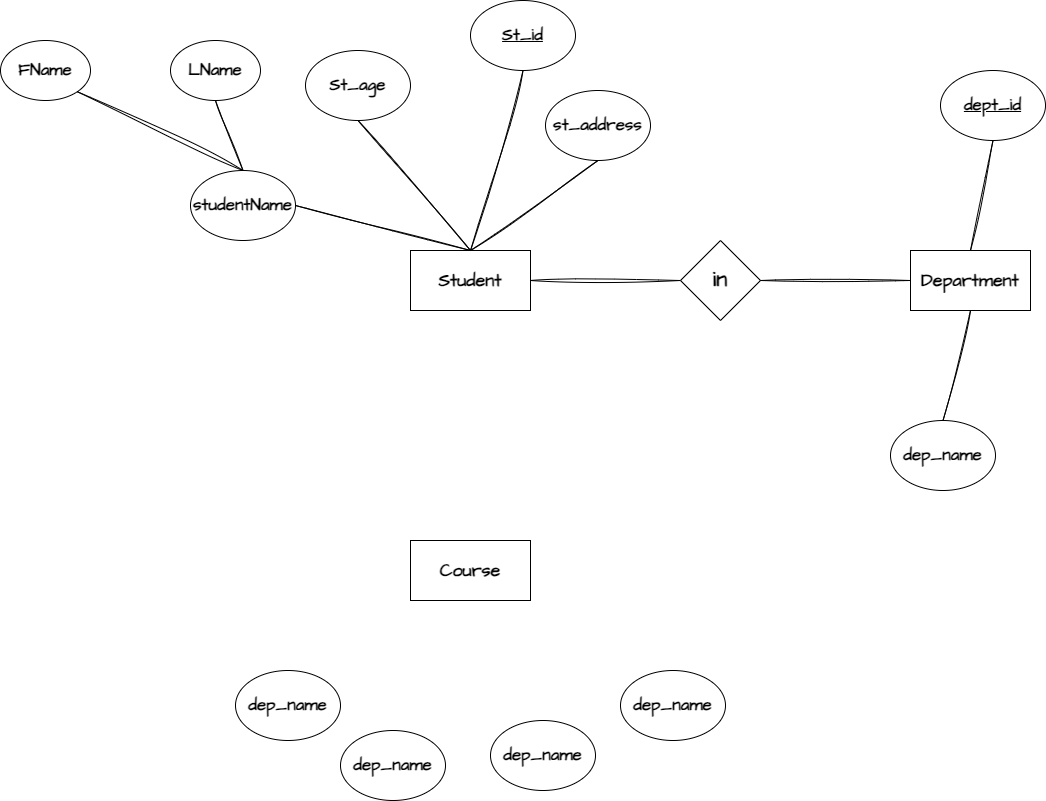

The diagram above was exported from draw.io. Its source (the exported page's mxGraphModel, read from the mxfile embedded in the PNG):
<mxGraphModel dx="1400" dy="759" grid="1" gridSize="10" guides="1" tooltips="1" connect="1" arrows="1" fold="1" page="1" pageScale="1" pageWidth="850" pageHeight="1100" math="0" shadow="0" extFonts="Permanent Marker^https://fonts.googleapis.com/css?family=Permanent+Marker">
  <root>
    <mxCell id="0" />
    <mxCell id="1" parent="0" />
    <mxCell id="7z_oLGSOw27XhimUd1Lt-2" value="&lt;font face=&quot;Architects Daughter&quot; style=&quot;font-size: 18px;&quot;&gt;&lt;b&gt;Student&lt;/b&gt;&lt;/font&gt;" style="rounded=0;whiteSpace=wrap;html=1;" parent="1" vertex="1">
      <mxGeometry x="790" y="330" width="120" height="60" as="geometry" />
    </mxCell>
    <mxCell id="xze8CUG9NXCSpc5zPzv0-1" value="&lt;font face=&quot;Architects Daughter&quot; style=&quot;font-size: 18px;&quot;&gt;&lt;b&gt;Department&lt;/b&gt;&lt;/font&gt;" style="rounded=0;whiteSpace=wrap;html=1;" vertex="1" parent="1">
      <mxGeometry x="1290" y="330" width="120" height="60" as="geometry" />
    </mxCell>
    <mxCell id="xze8CUG9NXCSpc5zPzv0-2" value="&lt;font data-font-src=&quot;https://fonts.googleapis.com/css?family=Architects+Daughter&quot; face=&quot;Architects Daughter&quot; style=&quot;font-size: 17px;&quot;&gt;&lt;b&gt;&lt;u&gt;St_id&lt;/u&gt;&lt;/b&gt;&lt;/font&gt;" style="ellipse;whiteSpace=wrap;html=1;" vertex="1" parent="1">
      <mxGeometry x="850" y="80" width="105" height="70" as="geometry" />
    </mxCell>
    <mxCell id="xze8CUG9NXCSpc5zPzv0-3" value="" style="endArrow=none;html=1;rounded=0;exitX=0.5;exitY=1;exitDx=0;exitDy=0;sketch=1;curveFitting=1;jiggle=2;entryX=0.5;entryY=0;entryDx=0;entryDy=0;" edge="1" parent="1" source="xze8CUG9NXCSpc5zPzv0-2" target="7z_oLGSOw27XhimUd1Lt-2">
      <mxGeometry width="50" height="50" relative="1" as="geometry">
        <mxPoint x="1120" y="550" as="sourcePoint" />
        <mxPoint x="850" y="330" as="targetPoint" />
      </mxGeometry>
    </mxCell>
    <mxCell id="xze8CUG9NXCSpc5zPzv0-4" value="&lt;span id=&quot;docs-internal-guid-c1091824-7fff-c988-b4a2-2d547d7a1708&quot;&gt;&lt;span style=&quot;background-color: transparent; font-variant-numeric: normal; font-variant-east-asian: normal; font-variant-alternates: normal; font-variant-position: normal; vertical-align: baseline; white-space-collapse: preserve;&quot;&gt;&lt;font style=&quot;font-size: 17px;&quot; data-font-src=&quot;https://fonts.googleapis.com/css?family=Architects+Daughter&quot; face=&quot;Architects Daughter&quot;&gt;&lt;b&gt;studentName&lt;/b&gt;&lt;/font&gt;&lt;/span&gt;&lt;/span&gt;" style="ellipse;whiteSpace=wrap;html=1;" vertex="1" parent="1">
      <mxGeometry x="570" y="250" width="105" height="70" as="geometry" />
    </mxCell>
    <mxCell id="xze8CUG9NXCSpc5zPzv0-5" value="" style="endArrow=none;html=1;rounded=0;entryX=0.5;entryY=0;entryDx=0;entryDy=0;sketch=1;curveFitting=1;jiggle=2;exitX=1;exitY=0.5;exitDx=0;exitDy=0;" edge="1" parent="1" source="xze8CUG9NXCSpc5zPzv0-4" target="7z_oLGSOw27XhimUd1Lt-2">
      <mxGeometry width="50" height="50" relative="1" as="geometry">
        <mxPoint x="660" y="275" as="sourcePoint" />
        <mxPoint x="850" y="390" as="targetPoint" />
      </mxGeometry>
    </mxCell>
    <mxCell id="xze8CUG9NXCSpc5zPzv0-6" value="&lt;span id=&quot;docs-internal-guid-c1091824-7fff-c988-b4a2-2d547d7a1708&quot;&gt;&lt;span style=&quot;background-color: transparent; font-variant-numeric: normal; font-variant-east-asian: normal; font-variant-alternates: normal; font-variant-position: normal; vertical-align: baseline; white-space-collapse: preserve;&quot;&gt;&lt;font style=&quot;font-size: 17px;&quot; data-font-src=&quot;https://fonts.googleapis.com/css?family=Architects+Daughter&quot; face=&quot;Architects Daughter&quot;&gt;&lt;b&gt;FName&lt;/b&gt;&lt;/font&gt;&lt;/span&gt;&lt;/span&gt;" style="ellipse;whiteSpace=wrap;html=1;" vertex="1" parent="1">
      <mxGeometry x="380" y="120" width="90" height="60" as="geometry" />
    </mxCell>
    <mxCell id="xze8CUG9NXCSpc5zPzv0-8" value="&lt;span id=&quot;docs-internal-guid-c1091824-7fff-c988-b4a2-2d547d7a1708&quot;&gt;&lt;span style=&quot;background-color: transparent; font-variant-numeric: normal; font-variant-east-asian: normal; font-variant-alternates: normal; font-variant-position: normal; vertical-align: baseline; white-space-collapse: preserve;&quot;&gt;&lt;font style=&quot;font-size: 17px;&quot; data-font-src=&quot;https://fonts.googleapis.com/css?family=Architects+Daughter&quot; face=&quot;Architects Daughter&quot;&gt;&lt;b&gt;LName&lt;/b&gt;&lt;/font&gt;&lt;/span&gt;&lt;/span&gt;" style="ellipse;whiteSpace=wrap;html=1;" vertex="1" parent="1">
      <mxGeometry x="550" y="120" width="90" height="60" as="geometry" />
    </mxCell>
    <mxCell id="xze8CUG9NXCSpc5zPzv0-9" value="" style="endArrow=none;html=1;rounded=0;entryX=0.5;entryY=0;entryDx=0;entryDy=0;exitX=0.5;exitY=1;exitDx=0;exitDy=0;sketch=1;curveFitting=1;jiggle=2;" edge="1" parent="1" source="xze8CUG9NXCSpc5zPzv0-8" target="xze8CUG9NXCSpc5zPzv0-4">
      <mxGeometry width="50" height="50" relative="1" as="geometry">
        <mxPoint x="870" y="490" as="sourcePoint" />
        <mxPoint x="920" y="440" as="targetPoint" />
      </mxGeometry>
    </mxCell>
    <mxCell id="xze8CUG9NXCSpc5zPzv0-10" value="" style="endArrow=none;html=1;rounded=0;entryX=0.5;entryY=0;entryDx=0;entryDy=0;exitX=1;exitY=1;exitDx=0;exitDy=0;sketch=1;curveFitting=1;jiggle=2;" edge="1" parent="1" source="xze8CUG9NXCSpc5zPzv0-6" target="xze8CUG9NXCSpc5zPzv0-4">
      <mxGeometry width="50" height="50" relative="1" as="geometry">
        <mxPoint x="870" y="490" as="sourcePoint" />
        <mxPoint x="920" y="440" as="targetPoint" />
      </mxGeometry>
    </mxCell>
    <mxCell id="xze8CUG9NXCSpc5zPzv0-11" value="&lt;font data-font-src=&quot;https://fonts.googleapis.com/css?family=Architects+Daughter&quot; face=&quot;Architects Daughter&quot; style=&quot;font-size: 17px;&quot;&gt;&lt;b&gt;St_age&lt;/b&gt;&lt;/font&gt;" style="ellipse;whiteSpace=wrap;html=1;" vertex="1" parent="1">
      <mxGeometry x="685" y="130" width="105" height="70" as="geometry" />
    </mxCell>
    <mxCell id="xze8CUG9NXCSpc5zPzv0-12" value="&lt;span id=&quot;docs-internal-guid-c1091824-7fff-c988-b4a2-2d547d7a1708&quot;&gt;&lt;span style=&quot;background-color: transparent; font-variant-numeric: normal; font-variant-east-asian: normal; font-variant-alternates: normal; font-variant-position: normal; vertical-align: baseline; white-space-collapse: preserve;&quot;&gt;&lt;font style=&quot;font-size: 17px;&quot; data-font-src=&quot;https://fonts.googleapis.com/css?family=Architects+Daughter&quot; face=&quot;Architects Daughter&quot;&gt;&lt;b&gt;st_address&lt;/b&gt;&lt;/font&gt;&lt;/span&gt;&lt;/span&gt;" style="ellipse;whiteSpace=wrap;html=1;" vertex="1" parent="1">
      <mxGeometry x="925" y="170" width="105" height="70" as="geometry" />
    </mxCell>
    <mxCell id="xze8CUG9NXCSpc5zPzv0-13" value="" style="endArrow=none;html=1;rounded=0;entryX=0.5;entryY=1;entryDx=0;entryDy=0;exitX=0.5;exitY=0;exitDx=0;exitDy=0;sketch=1;curveFitting=1;jiggle=2;" edge="1" parent="1" source="7z_oLGSOw27XhimUd1Lt-2" target="xze8CUG9NXCSpc5zPzv0-11">
      <mxGeometry width="50" height="50" relative="1" as="geometry">
        <mxPoint x="1020" y="420" as="sourcePoint" />
        <mxPoint x="1070" y="370" as="targetPoint" />
      </mxGeometry>
    </mxCell>
    <mxCell id="xze8CUG9NXCSpc5zPzv0-14" value="" style="endArrow=none;html=1;rounded=0;entryX=0.5;entryY=1;entryDx=0;entryDy=0;exitX=0.5;exitY=0;exitDx=0;exitDy=0;sketch=1;curveFitting=1;jiggle=2;" edge="1" parent="1" source="7z_oLGSOw27XhimUd1Lt-2" target="xze8CUG9NXCSpc5zPzv0-12">
      <mxGeometry width="50" height="50" relative="1" as="geometry">
        <mxPoint x="1020" y="420" as="sourcePoint" />
        <mxPoint x="1070" y="370" as="targetPoint" />
      </mxGeometry>
    </mxCell>
    <mxCell id="xze8CUG9NXCSpc5zPzv0-15" value="&lt;span id=&quot;docs-internal-guid-0de33933-7fff-8635-5738-5373e45799ed&quot;&gt;&lt;span style=&quot;background-color: transparent; font-variant-numeric: normal; font-variant-east-asian: normal; font-variant-alternates: normal; font-variant-position: normal; vertical-align: baseline; white-space-collapse: preserve;&quot;&gt;&lt;font data-font-src=&quot;https://fonts.googleapis.com/css?family=Architects+Daughter&quot; face=&quot;Architects Daughter&quot; style=&quot;font-size: 17px;&quot;&gt;&lt;b&gt;&lt;u&gt;dept_id&lt;/u&gt;&lt;/b&gt;&lt;/font&gt;&lt;/span&gt;&lt;/span&gt;" style="ellipse;whiteSpace=wrap;html=1;" vertex="1" parent="1">
      <mxGeometry x="1320" y="150" width="105" height="70" as="geometry" />
    </mxCell>
    <mxCell id="xze8CUG9NXCSpc5zPzv0-16" value="&lt;span id=&quot;docs-internal-guid-887ece5b-7fff-2531-cd6d-e7d68904abee&quot;&gt;&lt;span style=&quot;background-color: transparent; font-variant-numeric: normal; font-variant-east-asian: normal; font-variant-alternates: normal; font-variant-position: normal; vertical-align: baseline; white-space-collapse: preserve;&quot;&gt;&lt;font face=&quot;Architects Daughter&quot; style=&quot;font-size: 17px;&quot;&gt;&lt;b&gt;dep_name&lt;/b&gt;&lt;/font&gt;&lt;/span&gt;&lt;/span&gt;" style="ellipse;whiteSpace=wrap;html=1;" vertex="1" parent="1">
      <mxGeometry x="1270" y="500" width="105" height="70" as="geometry" />
    </mxCell>
    <mxCell id="xze8CUG9NXCSpc5zPzv0-17" value="" style="endArrow=none;html=1;rounded=0;entryX=0.5;entryY=1;entryDx=0;entryDy=0;exitX=0.5;exitY=0;exitDx=0;exitDy=0;sketch=1;curveFitting=1;jiggle=2;" edge="1" parent="1" source="xze8CUG9NXCSpc5zPzv0-1" target="xze8CUG9NXCSpc5zPzv0-15">
      <mxGeometry width="50" height="50" relative="1" as="geometry">
        <mxPoint x="1090" y="480" as="sourcePoint" />
        <mxPoint x="1140" y="430" as="targetPoint" />
      </mxGeometry>
    </mxCell>
    <mxCell id="xze8CUG9NXCSpc5zPzv0-18" value="" style="endArrow=none;html=1;rounded=0;entryX=0.5;entryY=1;entryDx=0;entryDy=0;exitX=0.5;exitY=0;exitDx=0;exitDy=0;sketch=1;curveFitting=1;jiggle=2;" edge="1" parent="1" source="xze8CUG9NXCSpc5zPzv0-16" target="xze8CUG9NXCSpc5zPzv0-1">
      <mxGeometry width="50" height="50" relative="1" as="geometry">
        <mxPoint x="1090" y="480" as="sourcePoint" />
        <mxPoint x="1140" y="430" as="targetPoint" />
      </mxGeometry>
    </mxCell>
    <mxCell id="xze8CUG9NXCSpc5zPzv0-19" value="&lt;font size=&quot;1&quot; data-font-src=&quot;https://fonts.googleapis.com/css?family=Architects+Daughter&quot; face=&quot;Architects Daughter&quot; style=&quot;&quot;&gt;&lt;b style=&quot;font-size: 22px;&quot;&gt;in&lt;/b&gt;&lt;/font&gt;" style="rhombus;whiteSpace=wrap;html=1;" vertex="1" parent="1">
      <mxGeometry x="1060" y="320" width="80" height="80" as="geometry" />
    </mxCell>
    <mxCell id="xze8CUG9NXCSpc5zPzv0-20" value="" style="endArrow=none;html=1;rounded=0;entryX=1;entryY=0.5;entryDx=0;entryDy=0;exitX=0;exitY=0.5;exitDx=0;exitDy=0;sketch=1;curveFitting=1;jiggle=2;" edge="1" parent="1" source="xze8CUG9NXCSpc5zPzv0-19" target="7z_oLGSOw27XhimUd1Lt-2">
      <mxGeometry width="50" height="50" relative="1" as="geometry">
        <mxPoint x="1090" y="480" as="sourcePoint" />
        <mxPoint x="1140" y="430" as="targetPoint" />
      </mxGeometry>
    </mxCell>
    <mxCell id="xze8CUG9NXCSpc5zPzv0-21" value="" style="endArrow=none;html=1;rounded=0;entryX=1;entryY=0.5;entryDx=0;entryDy=0;exitX=0;exitY=0.5;exitDx=0;exitDy=0;sketch=1;curveFitting=1;jiggle=2;" edge="1" parent="1" source="xze8CUG9NXCSpc5zPzv0-1" target="xze8CUG9NXCSpc5zPzv0-19">
      <mxGeometry width="50" height="50" relative="1" as="geometry">
        <mxPoint x="1090" y="480" as="sourcePoint" />
        <mxPoint x="1140" y="430" as="targetPoint" />
      </mxGeometry>
    </mxCell>
    <mxCell id="xze8CUG9NXCSpc5zPzv0-22" value="&lt;font face=&quot;Architects Daughter&quot; style=&quot;font-size: 18px;&quot;&gt;&lt;b&gt;Course&lt;/b&gt;&lt;/font&gt;" style="rounded=0;whiteSpace=wrap;html=1;" vertex="1" parent="1">
      <mxGeometry x="790" y="620" width="120" height="60" as="geometry" />
    </mxCell>
    <mxCell id="xze8CUG9NXCSpc5zPzv0-23" value="&lt;span id=&quot;docs-internal-guid-887ece5b-7fff-2531-cd6d-e7d68904abee&quot;&gt;&lt;span style=&quot;background-color: transparent; font-variant-numeric: normal; font-variant-east-asian: normal; font-variant-alternates: normal; font-variant-position: normal; vertical-align: baseline; white-space-collapse: preserve;&quot;&gt;&lt;font face=&quot;Architects Daughter&quot; style=&quot;font-size: 17px;&quot;&gt;&lt;b&gt;dep_name&lt;/b&gt;&lt;/font&gt;&lt;/span&gt;&lt;/span&gt;" style="ellipse;whiteSpace=wrap;html=1;" vertex="1" parent="1">
      <mxGeometry x="1000" y="750" width="105" height="70" as="geometry" />
    </mxCell>
    <mxCell id="xze8CUG9NXCSpc5zPzv0-24" value="&lt;span id=&quot;docs-internal-guid-887ece5b-7fff-2531-cd6d-e7d68904abee&quot;&gt;&lt;span style=&quot;background-color: transparent; font-variant-numeric: normal; font-variant-east-asian: normal; font-variant-alternates: normal; font-variant-position: normal; vertical-align: baseline; white-space-collapse: preserve;&quot;&gt;&lt;font face=&quot;Architects Daughter&quot; style=&quot;font-size: 17px;&quot;&gt;&lt;b&gt;dep_name&lt;/b&gt;&lt;/font&gt;&lt;/span&gt;&lt;/span&gt;" style="ellipse;whiteSpace=wrap;html=1;" vertex="1" parent="1">
      <mxGeometry x="870" y="800" width="105" height="70" as="geometry" />
    </mxCell>
    <mxCell id="xze8CUG9NXCSpc5zPzv0-25" value="&lt;span id=&quot;docs-internal-guid-887ece5b-7fff-2531-cd6d-e7d68904abee&quot;&gt;&lt;span style=&quot;background-color: transparent; font-variant-numeric: normal; font-variant-east-asian: normal; font-variant-alternates: normal; font-variant-position: normal; vertical-align: baseline; white-space-collapse: preserve;&quot;&gt;&lt;font face=&quot;Architects Daughter&quot; style=&quot;font-size: 17px;&quot;&gt;&lt;b&gt;dep_name&lt;/b&gt;&lt;/font&gt;&lt;/span&gt;&lt;/span&gt;" style="ellipse;whiteSpace=wrap;html=1;" vertex="1" parent="1">
      <mxGeometry x="720" y="810" width="105" height="70" as="geometry" />
    </mxCell>
    <mxCell id="xze8CUG9NXCSpc5zPzv0-27" value="&lt;span id=&quot;docs-internal-guid-887ece5b-7fff-2531-cd6d-e7d68904abee&quot;&gt;&lt;span style=&quot;background-color: transparent; font-variant-numeric: normal; font-variant-east-asian: normal; font-variant-alternates: normal; font-variant-position: normal; vertical-align: baseline; white-space-collapse: preserve;&quot;&gt;&lt;font face=&quot;Architects Daughter&quot; style=&quot;font-size: 17px;&quot;&gt;&lt;b&gt;dep_name&lt;/b&gt;&lt;/font&gt;&lt;/span&gt;&lt;/span&gt;" style="ellipse;whiteSpace=wrap;html=1;" vertex="1" parent="1">
      <mxGeometry x="615" y="750" width="105" height="70" as="geometry" />
    </mxCell>
  </root>
</mxGraphModel>